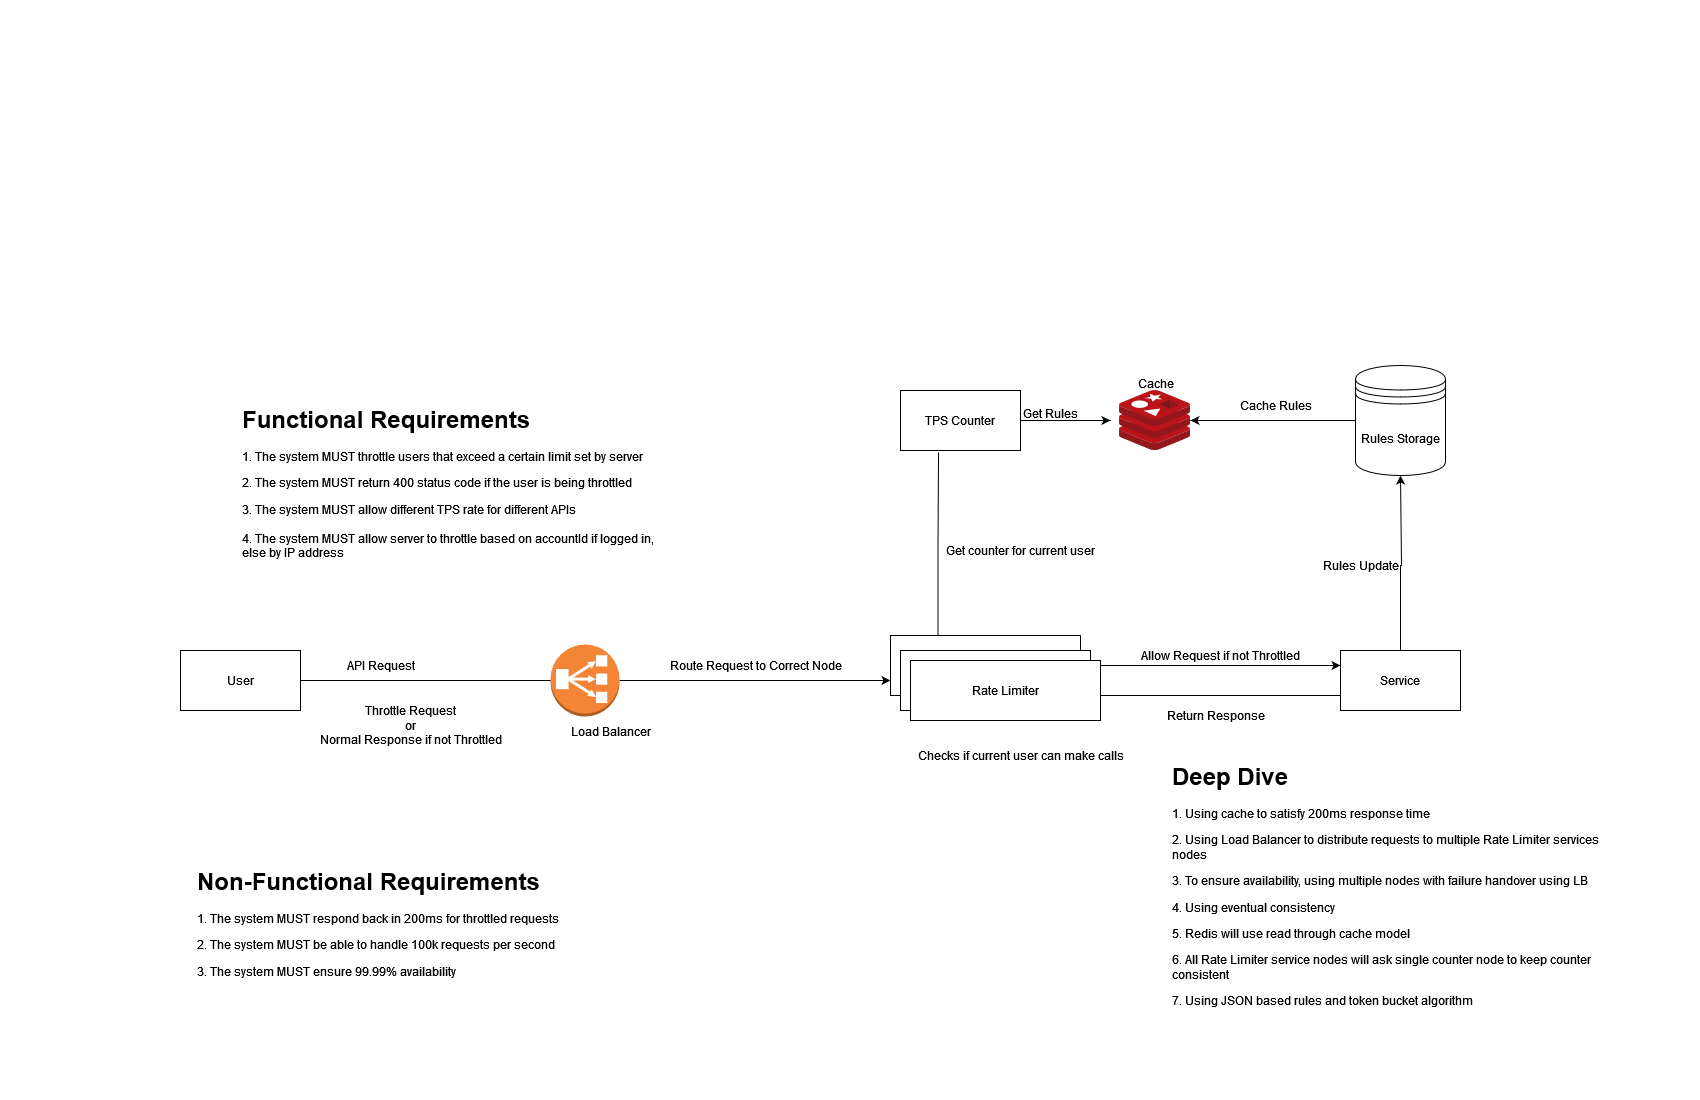

The diagram above was exported from draw.io. Its source (the exported page's mxGraphModel, read from the mxfile embedded in the PNG):
<mxGraphModel dx="2924" dy="1134" grid="1" gridSize="10" guides="1" tooltips="1" connect="1" arrows="1" fold="1" page="1" pageScale="1" pageWidth="850" pageHeight="1100" math="0" shadow="0">
  <root>
    <mxCell id="0" />
    <mxCell id="1" parent="0" />
    <mxCell id="o_iGRdhiawpHMt626Xei-71" style="edgeStyle=orthogonalEdgeStyle;rounded=0;orthogonalLoop=1;jettySize=auto;html=1;exitX=0.25;exitY=0;exitDx=0;exitDy=0;entryX=0.317;entryY=1.033;entryDx=0;entryDy=0;entryPerimeter=0;endArrow=none;startFill=0;" edge="1" parent="1" source="o_iGRdhiawpHMt626Xei-60" target="o_iGRdhiawpHMt626Xei-67">
      <mxGeometry relative="1" as="geometry">
        <mxPoint x="88" y="470" as="targetPoint" />
      </mxGeometry>
    </mxCell>
    <mxCell id="o_iGRdhiawpHMt626Xei-60" value="Rate Limiter" style="rounded=0;whiteSpace=wrap;html=1;" vertex="1" parent="1">
      <mxGeometry x="40" y="635" width="190" height="60" as="geometry" />
    </mxCell>
    <mxCell id="o_iGRdhiawpHMt626Xei-1" value="User" style="rounded=0;whiteSpace=wrap;html=1;" vertex="1" parent="1">
      <mxGeometry x="-670" y="650" width="120" height="60" as="geometry" />
    </mxCell>
    <mxCell id="o_iGRdhiawpHMt626Xei-38" style="edgeStyle=orthogonalEdgeStyle;rounded=0;orthogonalLoop=1;jettySize=auto;html=1;exitX=0;exitY=0.75;exitDx=0;exitDy=0;entryX=1;entryY=0.75;entryDx=0;entryDy=0;" edge="1" parent="1" source="o_iGRdhiawpHMt626Xei-2" target="o_iGRdhiawpHMt626Xei-3">
      <mxGeometry relative="1" as="geometry" />
    </mxCell>
    <mxCell id="o_iGRdhiawpHMt626Xei-48" style="edgeStyle=orthogonalEdgeStyle;rounded=0;orthogonalLoop=1;jettySize=auto;html=1;entryX=0.5;entryY=1;entryDx=0;entryDy=0;" edge="1" parent="1" source="o_iGRdhiawpHMt626Xei-2" target="o_iGRdhiawpHMt626Xei-24">
      <mxGeometry relative="1" as="geometry">
        <mxPoint x="550" y="480" as="targetPoint" />
        <Array as="points">
          <mxPoint x="550" y="565" />
          <mxPoint x="551" y="565" />
        </Array>
      </mxGeometry>
    </mxCell>
    <mxCell id="o_iGRdhiawpHMt626Xei-2" value="Service" style="rounded=0;whiteSpace=wrap;html=1;" vertex="1" parent="1">
      <mxGeometry x="490" y="650" width="120" height="60" as="geometry" />
    </mxCell>
    <mxCell id="o_iGRdhiawpHMt626Xei-28" style="edgeStyle=orthogonalEdgeStyle;rounded=0;orthogonalLoop=1;jettySize=auto;html=1;exitX=1;exitY=0.25;exitDx=0;exitDy=0;entryX=0;entryY=0.25;entryDx=0;entryDy=0;" edge="1" parent="1" source="o_iGRdhiawpHMt626Xei-3" target="o_iGRdhiawpHMt626Xei-2">
      <mxGeometry relative="1" as="geometry" />
    </mxCell>
    <mxCell id="o_iGRdhiawpHMt626Xei-3" value="Rate Limiter" style="rounded=0;whiteSpace=wrap;html=1;" vertex="1" parent="1">
      <mxGeometry x="50" y="650" width="190" height="60" as="geometry" />
    </mxCell>
    <mxCell id="o_iGRdhiawpHMt626Xei-6" value="&lt;h1 style=&quot;margin-top: 0px;&quot;&gt;Functional Requirements&lt;br&gt;&lt;/h1&gt;&lt;p&gt;1.&amp;nbsp;The system MUST throttle users that exceed a certain limit set by server  &lt;/p&gt;&lt;p&gt;2. The system MUST return 400 status code if the user is being throttled&lt;/p&gt;&lt;div&gt;3. The system MUST allow different TPS rate for different APIs&lt;/div&gt;&lt;div&gt;&lt;br&gt;&lt;/div&gt;&lt;div&gt;4. The system MUST allow server to throttle based on accountId if logged in, else by IP address &lt;br&gt;&lt;/div&gt;" style="text;html=1;whiteSpace=wrap;overflow=hidden;rounded=0;" vertex="1" parent="1">
      <mxGeometry x="-610" y="398" width="430" height="170" as="geometry" />
    </mxCell>
    <mxCell id="o_iGRdhiawpHMt626Xei-7" value="&lt;h1 style=&quot;margin-top: 0px;&quot;&gt;Non-Functional Requirements&lt;br&gt;&lt;/h1&gt;&lt;p&gt;1.&amp;nbsp;The system MUST respond back in 200ms for throttled requests&lt;br&gt;&lt;/p&gt;&lt;p&gt;2. The system MUST be able to handle 100k requests per second&lt;br&gt;&lt;/p&gt;&lt;div&gt;3. The system MUST ensure 99.99% availability &lt;br&gt;&lt;/div&gt;" style="text;html=1;whiteSpace=wrap;overflow=hidden;rounded=0;" vertex="1" parent="1">
      <mxGeometry x="-655" y="860" width="430" height="170" as="geometry" />
    </mxCell>
    <mxCell id="o_iGRdhiawpHMt626Xei-24" value="Rules Storage" style="shape=datastore;whiteSpace=wrap;html=1;" vertex="1" parent="1">
      <mxGeometry x="505" y="365" width="90" height="110" as="geometry" />
    </mxCell>
    <mxCell id="o_iGRdhiawpHMt626Xei-27" value="API Request" style="text;html=1;align=center;verticalAlign=middle;resizable=0;points=[];autosize=1;strokeColor=none;fillColor=none;" vertex="1" parent="1">
      <mxGeometry x="-515" y="650" width="90" height="30" as="geometry" />
    </mxCell>
    <mxCell id="o_iGRdhiawpHMt626Xei-31" value="Rules Update" style="text;html=1;align=center;verticalAlign=middle;resizable=0;points=[];autosize=1;strokeColor=none;fillColor=none;" vertex="1" parent="1">
      <mxGeometry x="460" y="550" width="100" height="30" as="geometry" />
    </mxCell>
    <mxCell id="o_iGRdhiawpHMt626Xei-32" value="Allow Request if not Throttled" style="text;html=1;align=center;verticalAlign=middle;resizable=0;points=[];autosize=1;strokeColor=none;fillColor=none;" vertex="1" parent="1">
      <mxGeometry x="280" y="640" width="180" height="30" as="geometry" />
    </mxCell>
    <mxCell id="o_iGRdhiawpHMt626Xei-36" value="&lt;div&gt;Throttle Request&lt;/div&gt;&lt;div&gt;or&lt;/div&gt;&lt;div&gt;Normal Response if not Throttled&lt;/div&gt;" style="text;html=1;align=center;verticalAlign=middle;resizable=0;points=[];autosize=1;strokeColor=none;fillColor=none;" vertex="1" parent="1">
      <mxGeometry x="-540" y="695" width="200" height="60" as="geometry" />
    </mxCell>
    <mxCell id="o_iGRdhiawpHMt626Xei-37" value="Checks if current user can make calls" style="text;html=1;align=center;verticalAlign=middle;resizable=0;points=[];autosize=1;strokeColor=none;fillColor=none;" vertex="1" parent="1">
      <mxGeometry x="60" y="740" width="220" height="30" as="geometry" />
    </mxCell>
    <mxCell id="o_iGRdhiawpHMt626Xei-39" value="Return Response" style="text;html=1;align=center;verticalAlign=middle;resizable=0;points=[];autosize=1;strokeColor=none;fillColor=none;" vertex="1" parent="1">
      <mxGeometry x="305" y="700" width="120" height="30" as="geometry" />
    </mxCell>
    <mxCell id="o_iGRdhiawpHMt626Xei-40" value="" style="image;sketch=0;aspect=fixed;html=1;points=[];align=center;fontSize=12;image=img/lib/mscae/Cache_Redis_Product.svg;" vertex="1" parent="1">
      <mxGeometry x="268.58" y="390" width="71.42" height="60" as="geometry" />
    </mxCell>
    <mxCell id="o_iGRdhiawpHMt626Xei-47" value="Cache Rules" style="text;html=1;align=center;verticalAlign=middle;resizable=0;points=[];autosize=1;strokeColor=none;fillColor=none;" vertex="1" parent="1">
      <mxGeometry x="380" y="390" width="90" height="30" as="geometry" />
    </mxCell>
    <mxCell id="o_iGRdhiawpHMt626Xei-62" style="edgeStyle=orthogonalEdgeStyle;rounded=0;orthogonalLoop=1;jettySize=auto;html=1;entryX=0;entryY=0.75;entryDx=0;entryDy=0;" edge="1" parent="1" source="o_iGRdhiawpHMt626Xei-54" target="o_iGRdhiawpHMt626Xei-60">
      <mxGeometry relative="1" as="geometry" />
    </mxCell>
    <mxCell id="o_iGRdhiawpHMt626Xei-54" value="" style="outlineConnect=0;dashed=0;verticalLabelPosition=bottom;verticalAlign=top;align=center;html=1;shape=mxgraph.aws3.classic_load_balancer;fillColor=#F58536;gradientColor=none;" vertex="1" parent="1">
      <mxGeometry x="-300" y="644" width="69" height="72" as="geometry" />
    </mxCell>
    <mxCell id="o_iGRdhiawpHMt626Xei-56" style="edgeStyle=orthogonalEdgeStyle;rounded=0;orthogonalLoop=1;jettySize=auto;html=1;exitX=1;exitY=0.5;exitDx=0;exitDy=0;entryX=0;entryY=0.5;entryDx=0;entryDy=0;entryPerimeter=0;endArrow=none;startFill=0;" edge="1" parent="1" source="o_iGRdhiawpHMt626Xei-1" target="o_iGRdhiawpHMt626Xei-54">
      <mxGeometry relative="1" as="geometry" />
    </mxCell>
    <mxCell id="o_iGRdhiawpHMt626Xei-61" value="Rate Limiter" style="rounded=0;whiteSpace=wrap;html=1;" vertex="1" parent="1">
      <mxGeometry x="60" y="660" width="190" height="60" as="geometry" />
    </mxCell>
    <mxCell id="o_iGRdhiawpHMt626Xei-63" value="Load Balancer" style="text;html=1;align=center;verticalAlign=middle;resizable=0;points=[];autosize=1;strokeColor=none;fillColor=none;" vertex="1" parent="1">
      <mxGeometry x="-290" y="716" width="100" height="30" as="geometry" />
    </mxCell>
    <mxCell id="o_iGRdhiawpHMt626Xei-65" value="Route Request to Correct Node" style="text;html=1;align=center;verticalAlign=middle;resizable=0;points=[];autosize=1;strokeColor=none;fillColor=none;" vertex="1" parent="1">
      <mxGeometry x="-190" y="650" width="190" height="30" as="geometry" />
    </mxCell>
    <mxCell id="o_iGRdhiawpHMt626Xei-66" value="Cache" style="text;html=1;align=center;verticalAlign=middle;resizable=0;points=[];autosize=1;strokeColor=none;fillColor=none;" vertex="1" parent="1">
      <mxGeometry x="275" y="368" width="60" height="30" as="geometry" />
    </mxCell>
    <mxCell id="o_iGRdhiawpHMt626Xei-68" style="edgeStyle=orthogonalEdgeStyle;rounded=0;orthogonalLoop=1;jettySize=auto;html=1;" edge="1" parent="1" source="o_iGRdhiawpHMt626Xei-67">
      <mxGeometry relative="1" as="geometry">
        <mxPoint x="260" y="420" as="targetPoint" />
      </mxGeometry>
    </mxCell>
    <mxCell id="o_iGRdhiawpHMt626Xei-67" value="TPS Counter" style="rounded=0;whiteSpace=wrap;html=1;" vertex="1" parent="1">
      <mxGeometry x="50" y="390" width="120" height="60" as="geometry" />
    </mxCell>
    <mxCell id="o_iGRdhiawpHMt626Xei-69" value="Get Rules" style="text;html=1;align=center;verticalAlign=middle;resizable=0;points=[];autosize=1;strokeColor=none;fillColor=none;" vertex="1" parent="1">
      <mxGeometry x="160" y="398" width="80" height="30" as="geometry" />
    </mxCell>
    <mxCell id="o_iGRdhiawpHMt626Xei-70" style="edgeStyle=orthogonalEdgeStyle;rounded=0;orthogonalLoop=1;jettySize=auto;html=1;exitX=0;exitY=0.5;exitDx=0;exitDy=0;entryX=1;entryY=0.5;entryDx=0;entryDy=0;entryPerimeter=0;" edge="1" parent="1" source="o_iGRdhiawpHMt626Xei-24" target="o_iGRdhiawpHMt626Xei-40">
      <mxGeometry relative="1" as="geometry" />
    </mxCell>
    <mxCell id="o_iGRdhiawpHMt626Xei-72" value="Get counter for current user" style="text;html=1;align=center;verticalAlign=middle;resizable=0;points=[];autosize=1;strokeColor=none;fillColor=none;" vertex="1" parent="1">
      <mxGeometry x="85" y="535" width="170" height="30" as="geometry" />
    </mxCell>
    <mxCell id="o_iGRdhiawpHMt626Xei-74" value="&lt;h1 style=&quot;margin-top: 0px;&quot;&gt;Deep Dive&lt;br&gt;&lt;/h1&gt;&lt;p&gt;1. Using cache to satisfy 200ms response time&lt;/p&gt;&lt;p&gt;2. Using Load Balancer to distribute requests to multiple Rate Limiter services nodes&lt;/p&gt;&lt;p&gt;3. To ensure availability, using multiple nodes with failure handover using LB&lt;/p&gt;&lt;p&gt;4. Using eventual consistency&lt;/p&gt;&lt;p&gt;5. Redis will use read through cache model&lt;/p&gt;&lt;p&gt;6. All Rate Limiter service nodes will ask single counter node to keep counter consistent&lt;/p&gt;&lt;p&gt;7. Using JSON based rules and token bucket algorithm&amp;nbsp; &lt;br&gt;&lt;/p&gt;" style="text;html=1;whiteSpace=wrap;overflow=hidden;rounded=0;" vertex="1" parent="1">
      <mxGeometry x="320" y="755" width="460" height="315" as="geometry" />
    </mxCell>
  </root>
</mxGraphModel>